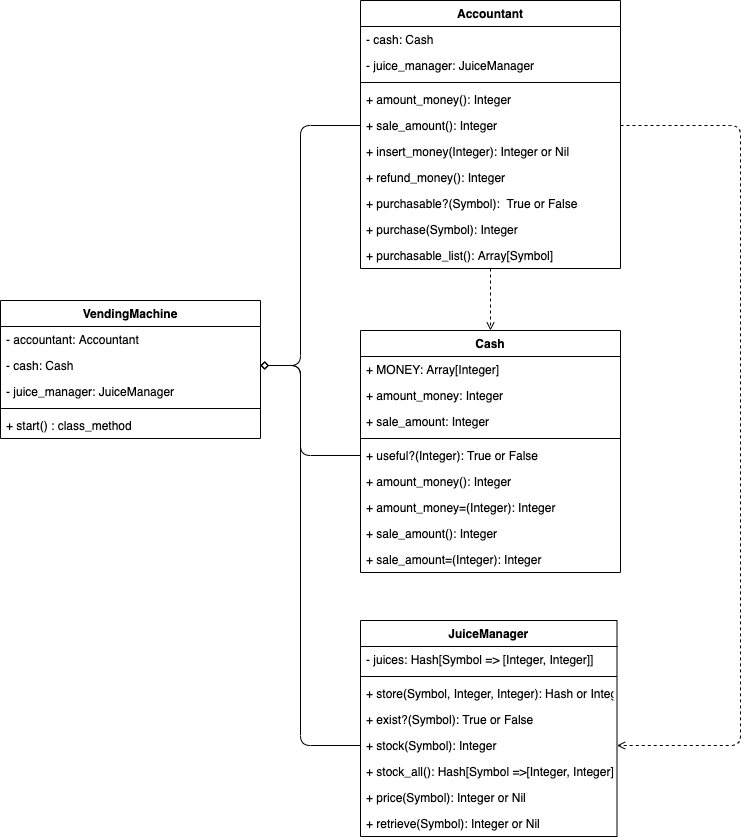

The diagram above was exported from draw.io. Its source (the exported page's mxGraphModel, read from the mxfile embedded in the PNG):
<mxGraphModel dx="1048" dy="629" grid="1" gridSize="10" guides="1" tooltips="1" connect="1" arrows="1" fold="1" page="1" pageScale="1" pageWidth="827" pageHeight="1169" math="0" shadow="0">
  <root>
    <mxCell id="0" />
    <mxCell id="1" parent="0" />
    <mxCell id="88" style="edgeStyle=none;html=1;entryX=0.5;entryY=0;entryDx=0;entryDy=0;dashed=1;endArrow=open;endFill=0;" edge="1" parent="1" source="2" target="36">
      <mxGeometry relative="1" as="geometry" />
    </mxCell>
    <mxCell id="91" style="edgeStyle=none;html=1;entryX=1;entryY=0.5;entryDx=0;entryDy=0;dashed=1;endArrow=open;endFill=0;exitX=1;exitY=0.5;exitDx=0;exitDy=0;" edge="1" parent="1" source="17" target="74">
      <mxGeometry relative="1" as="geometry">
        <Array as="points">
          <mxPoint x="760" y="155" />
          <mxPoint x="760" y="775" />
        </Array>
      </mxGeometry>
    </mxCell>
    <mxCell id="92" style="edgeStyle=none;html=1;entryX=1;entryY=0.5;entryDx=0;entryDy=0;endArrow=diamond;endFill=0;exitX=0;exitY=0.5;exitDx=0;exitDy=0;" edge="1" parent="1" source="17" target="84">
      <mxGeometry relative="1" as="geometry">
        <Array as="points">
          <mxPoint x="320" y="155" />
          <mxPoint x="320" y="395" />
        </Array>
      </mxGeometry>
    </mxCell>
    <mxCell id="2" value="Accountant" style="swimlane;fontStyle=1;align=center;verticalAlign=top;childLayout=stackLayout;horizontal=1;startSize=26;horizontalStack=0;resizeParent=1;resizeParentMax=0;resizeLast=0;collapsible=1;marginBottom=0;" parent="1" vertex="1">
      <mxGeometry x="380" y="30" width="260" height="268" as="geometry" />
    </mxCell>
    <mxCell id="7" value="- cash: Cash" style="text;strokeColor=none;fillColor=none;align=left;verticalAlign=top;spacingLeft=4;spacingRight=4;overflow=hidden;rotatable=0;points=[[0,0.5],[1,0.5]];portConstraint=eastwest;" parent="2" vertex="1">
      <mxGeometry y="26" width="260" height="26" as="geometry" />
    </mxCell>
    <mxCell id="8" value="- juice_manager: JuiceManager" style="text;strokeColor=none;fillColor=none;align=left;verticalAlign=top;spacingLeft=4;spacingRight=4;overflow=hidden;rotatable=0;points=[[0,0.5],[1,0.5]];portConstraint=eastwest;" parent="2" vertex="1">
      <mxGeometry y="52" width="260" height="26" as="geometry" />
    </mxCell>
    <mxCell id="4" value="" style="line;strokeWidth=1;fillColor=none;align=left;verticalAlign=middle;spacingTop=-1;spacingLeft=3;spacingRight=3;rotatable=0;labelPosition=right;points=[];portConstraint=eastwest;" parent="2" vertex="1">
      <mxGeometry y="78" width="260" height="8" as="geometry" />
    </mxCell>
    <mxCell id="9" value="+ amount_money(): Integer" style="text;strokeColor=none;fillColor=none;align=left;verticalAlign=top;spacingLeft=4;spacingRight=4;overflow=hidden;rotatable=0;points=[[0,0.5],[1,0.5]];portConstraint=eastwest;" parent="2" vertex="1">
      <mxGeometry y="86" width="260" height="26" as="geometry" />
    </mxCell>
    <mxCell id="17" value="+ sale_amount(): Integer" style="text;strokeColor=none;fillColor=none;align=left;verticalAlign=top;spacingLeft=4;spacingRight=4;overflow=hidden;rotatable=0;points=[[0,0.5],[1,0.5]];portConstraint=eastwest;" parent="2" vertex="1">
      <mxGeometry y="112" width="260" height="26" as="geometry" />
    </mxCell>
    <mxCell id="5" value="+ insert_money(Integer): Integer or Nil" style="text;strokeColor=none;fillColor=none;align=left;verticalAlign=top;spacingLeft=4;spacingRight=4;overflow=hidden;rotatable=0;points=[[0,0.5],[1,0.5]];portConstraint=eastwest;" parent="2" vertex="1">
      <mxGeometry y="138" width="260" height="26" as="geometry" />
    </mxCell>
    <mxCell id="10" value="+ refund_money(): Integer" style="text;strokeColor=none;fillColor=none;align=left;verticalAlign=top;spacingLeft=4;spacingRight=4;overflow=hidden;rotatable=0;points=[[0,0.5],[1,0.5]];portConstraint=eastwest;" parent="2" vertex="1">
      <mxGeometry y="164" width="260" height="26" as="geometry" />
    </mxCell>
    <mxCell id="11" value="+ purchasable?(Symbol):  True or False" style="text;strokeColor=none;fillColor=none;align=left;verticalAlign=top;spacingLeft=4;spacingRight=4;overflow=hidden;rotatable=0;points=[[0,0.5],[1,0.5]];portConstraint=eastwest;" parent="2" vertex="1">
      <mxGeometry y="190" width="260" height="26" as="geometry" />
    </mxCell>
    <mxCell id="15" value="+ purchase(Symbol): Integer" style="text;strokeColor=none;fillColor=none;align=left;verticalAlign=top;spacingLeft=4;spacingRight=4;overflow=hidden;rotatable=0;points=[[0,0.5],[1,0.5]];portConstraint=eastwest;" parent="2" vertex="1">
      <mxGeometry y="216" width="260" height="26" as="geometry" />
    </mxCell>
    <mxCell id="13" value="+ purchasable_list(): Array[Symbol]" style="text;strokeColor=none;fillColor=none;align=left;verticalAlign=top;spacingLeft=4;spacingRight=4;overflow=hidden;rotatable=0;points=[[0,0.5],[1,0.5]];portConstraint=eastwest;" parent="2" vertex="1">
      <mxGeometry y="242" width="260" height="26" as="geometry" />
    </mxCell>
    <mxCell id="18" value="JuiceManager" style="swimlane;fontStyle=1;align=center;verticalAlign=top;childLayout=stackLayout;horizontal=1;startSize=26;horizontalStack=0;resizeParent=1;resizeParentMax=0;resizeLast=0;collapsible=1;marginBottom=0;" parent="1" vertex="1">
      <mxGeometry x="380" y="650" width="256.5" height="216" as="geometry" />
    </mxCell>
    <mxCell id="19" value="- juices: Hash[Symbol =&gt; [Integer, Integer]]" style="text;strokeColor=none;fillColor=none;align=left;verticalAlign=top;spacingLeft=4;spacingRight=4;overflow=hidden;rotatable=0;points=[[0,0.5],[1,0.5]];portConstraint=eastwest;" parent="18" vertex="1">
      <mxGeometry y="26" width="256.5" height="26" as="geometry" />
    </mxCell>
    <mxCell id="23" value="" style="line;strokeWidth=1;fillColor=none;align=left;verticalAlign=middle;spacingTop=-1;spacingLeft=3;spacingRight=3;rotatable=0;labelPosition=right;points=[];portConstraint=eastwest;" parent="18" vertex="1">
      <mxGeometry y="52" width="256.5" height="8" as="geometry" />
    </mxCell>
    <mxCell id="54" value="+ store(Symbol, Integer, Integer): Hash or Integer" style="text;strokeColor=none;fillColor=none;align=left;verticalAlign=top;spacingLeft=4;spacingRight=4;overflow=hidden;rotatable=0;points=[[0,0.5],[1,0.5]];portConstraint=eastwest;" parent="18" vertex="1">
      <mxGeometry y="60" width="256.5" height="26" as="geometry" />
    </mxCell>
    <mxCell id="77" value="+ exist?(Symbol): True or False" style="text;strokeColor=none;fillColor=none;align=left;verticalAlign=top;spacingLeft=4;spacingRight=4;overflow=hidden;rotatable=0;points=[[0,0.5],[1,0.5]];portConstraint=eastwest;" parent="18" vertex="1">
      <mxGeometry y="86" width="256.5" height="26" as="geometry" />
    </mxCell>
    <mxCell id="74" value="+ stock(Symbol): Integer" style="text;strokeColor=none;fillColor=none;align=left;verticalAlign=top;spacingLeft=4;spacingRight=4;overflow=hidden;rotatable=0;points=[[0,0.5],[1,0.5]];portConstraint=eastwest;" parent="18" vertex="1">
      <mxGeometry y="112" width="256.5" height="26" as="geometry" />
    </mxCell>
    <mxCell id="24" value="+ stock_all(): Hash[Symbol =&gt;[Integer, Integer]]" style="text;strokeColor=none;fillColor=none;align=left;verticalAlign=top;spacingLeft=4;spacingRight=4;overflow=hidden;rotatable=0;points=[[0,0.5],[1,0.5]];portConstraint=eastwest;" parent="18" vertex="1">
      <mxGeometry y="138" width="256.5" height="26" as="geometry" />
    </mxCell>
    <mxCell id="73" value="+ price(Symbol): Integer or Nil" style="text;strokeColor=none;fillColor=none;align=left;verticalAlign=top;spacingLeft=4;spacingRight=4;overflow=hidden;rotatable=0;points=[[0,0.5],[1,0.5]];portConstraint=eastwest;" parent="18" vertex="1">
      <mxGeometry y="164" width="256.5" height="26" as="geometry" />
    </mxCell>
    <mxCell id="33" value="+ retrieve(Symbol): Integer or Nil" style="text;strokeColor=none;fillColor=none;align=left;verticalAlign=top;spacingLeft=4;spacingRight=4;overflow=hidden;rotatable=0;points=[[0,0.5],[1,0.5]];portConstraint=eastwest;" parent="18" vertex="1">
      <mxGeometry y="190" width="256.5" height="26" as="geometry" />
    </mxCell>
    <mxCell id="93" style="edgeStyle=none;html=1;entryX=1;entryY=0.5;entryDx=0;entryDy=0;endArrow=diamond;endFill=0;exitX=0;exitY=0.5;exitDx=0;exitDy=0;" edge="1" parent="1" source="51" target="84">
      <mxGeometry relative="1" as="geometry">
        <Array as="points">
          <mxPoint x="320" y="485" />
          <mxPoint x="320" y="395" />
        </Array>
      </mxGeometry>
    </mxCell>
    <mxCell id="36" value="Cash" style="swimlane;fontStyle=1;align=center;verticalAlign=top;childLayout=stackLayout;horizontal=1;startSize=26;horizontalStack=0;resizeParent=1;resizeParentMax=0;resizeLast=0;collapsible=1;marginBottom=0;" parent="1" vertex="1">
      <mxGeometry x="380" y="360" width="260" height="242" as="geometry" />
    </mxCell>
    <mxCell id="37" value="+ MONEY: Array[Integer]" style="text;strokeColor=none;fillColor=none;align=left;verticalAlign=top;spacingLeft=4;spacingRight=4;overflow=hidden;rotatable=0;points=[[0,0.5],[1,0.5]];portConstraint=eastwest;" parent="36" vertex="1">
      <mxGeometry y="26" width="260" height="26" as="geometry" />
    </mxCell>
    <mxCell id="78" value="+ amount_money: Integer" style="text;strokeColor=none;fillColor=none;align=left;verticalAlign=top;spacingLeft=4;spacingRight=4;overflow=hidden;rotatable=0;points=[[0,0.5],[1,0.5]];portConstraint=eastwest;" parent="36" vertex="1">
      <mxGeometry y="52" width="260" height="26" as="geometry" />
    </mxCell>
    <mxCell id="46" value="+ sale_amount: Integer" style="text;strokeColor=none;fillColor=none;align=left;verticalAlign=top;spacingLeft=4;spacingRight=4;overflow=hidden;rotatable=0;points=[[0,0.5],[1,0.5]];portConstraint=eastwest;" parent="36" vertex="1">
      <mxGeometry y="78" width="260" height="26" as="geometry" />
    </mxCell>
    <mxCell id="38" value="" style="line;strokeWidth=1;fillColor=none;align=left;verticalAlign=middle;spacingTop=-1;spacingLeft=3;spacingRight=3;rotatable=0;labelPosition=right;points=[];portConstraint=eastwest;" parent="36" vertex="1">
      <mxGeometry y="104" width="260" height="8" as="geometry" />
    </mxCell>
    <mxCell id="51" value="+ useful?(Integer): True or False" style="text;strokeColor=none;fillColor=none;align=left;verticalAlign=top;spacingLeft=4;spacingRight=4;overflow=hidden;rotatable=0;points=[[0,0.5],[1,0.5]];portConstraint=eastwest;" parent="36" vertex="1">
      <mxGeometry y="112" width="260" height="26" as="geometry" />
    </mxCell>
    <mxCell id="79" value="+ amount_money(): Integer" style="text;strokeColor=none;fillColor=none;align=left;verticalAlign=top;spacingLeft=4;spacingRight=4;overflow=hidden;rotatable=0;points=[[0,0.5],[1,0.5]];portConstraint=eastwest;" parent="36" vertex="1">
      <mxGeometry y="138" width="260" height="26" as="geometry" />
    </mxCell>
    <mxCell id="80" value="+ amount_money=(Integer): Integer" style="text;strokeColor=none;fillColor=none;align=left;verticalAlign=top;spacingLeft=4;spacingRight=4;overflow=hidden;rotatable=0;points=[[0,0.5],[1,0.5]];portConstraint=eastwest;" parent="36" vertex="1">
      <mxGeometry y="164" width="260" height="26" as="geometry" />
    </mxCell>
    <mxCell id="82" value="+ sale_amount(): Integer" style="text;strokeColor=none;fillColor=none;align=left;verticalAlign=top;spacingLeft=4;spacingRight=4;overflow=hidden;rotatable=0;points=[[0,0.5],[1,0.5]];portConstraint=eastwest;" parent="36" vertex="1">
      <mxGeometry y="190" width="260" height="26" as="geometry" />
    </mxCell>
    <mxCell id="81" value="+ sale_amount=(Integer): Integer" style="text;strokeColor=none;fillColor=none;align=left;verticalAlign=top;spacingLeft=4;spacingRight=4;overflow=hidden;rotatable=0;points=[[0,0.5],[1,0.5]];portConstraint=eastwest;" parent="36" vertex="1">
      <mxGeometry y="216" width="260" height="26" as="geometry" />
    </mxCell>
    <mxCell id="55" value="VendingMachine" style="swimlane;fontStyle=1;align=center;verticalAlign=top;childLayout=stackLayout;horizontal=1;startSize=26;horizontalStack=0;resizeParent=1;resizeParentMax=0;resizeLast=0;collapsible=1;marginBottom=0;" parent="1" vertex="1">
      <mxGeometry x="20" y="330" width="260" height="138" as="geometry" />
    </mxCell>
    <mxCell id="58" value="- accountant: Accountant" style="text;strokeColor=none;fillColor=none;align=left;verticalAlign=top;spacingLeft=4;spacingRight=4;overflow=hidden;rotatable=0;points=[[0,0.5],[1,0.5]];portConstraint=eastwest;" parent="55" vertex="1">
      <mxGeometry y="26" width="260" height="26" as="geometry" />
    </mxCell>
    <mxCell id="84" value="- cash: Cash" style="text;strokeColor=none;fillColor=none;align=left;verticalAlign=top;spacingLeft=4;spacingRight=4;overflow=hidden;rotatable=0;points=[[0,0.5],[1,0.5]];portConstraint=eastwest;" parent="55" vertex="1">
      <mxGeometry y="52" width="260" height="26" as="geometry" />
    </mxCell>
    <mxCell id="59" value="- juice_manager: JuiceManager" style="text;strokeColor=none;fillColor=none;align=left;verticalAlign=top;spacingLeft=4;spacingRight=4;overflow=hidden;rotatable=0;points=[[0,0.5],[1,0.5]];portConstraint=eastwest;" parent="55" vertex="1">
      <mxGeometry y="78" width="260" height="26" as="geometry" />
    </mxCell>
    <mxCell id="60" value="" style="line;strokeWidth=1;fillColor=none;align=left;verticalAlign=middle;spacingTop=-1;spacingLeft=3;spacingRight=3;rotatable=0;labelPosition=right;points=[];portConstraint=eastwest;" parent="55" vertex="1">
      <mxGeometry y="104" width="260" height="8" as="geometry" />
    </mxCell>
    <mxCell id="83" value="+ start() : class_method" style="text;strokeColor=none;fillColor=none;align=left;verticalAlign=top;spacingLeft=4;spacingRight=4;overflow=hidden;rotatable=0;points=[[0,0.5],[1,0.5]];portConstraint=eastwest;" parent="55" vertex="1">
      <mxGeometry y="112" width="260" height="26" as="geometry" />
    </mxCell>
    <mxCell id="94" style="edgeStyle=none;html=1;exitX=0;exitY=0.5;exitDx=0;exitDy=0;entryX=1;entryY=0.5;entryDx=0;entryDy=0;endArrow=diamond;endFill=0;" edge="1" parent="1" source="74" target="84">
      <mxGeometry relative="1" as="geometry">
        <Array as="points">
          <mxPoint x="320" y="775" />
          <mxPoint x="320" y="395" />
        </Array>
      </mxGeometry>
    </mxCell>
  </root>
</mxGraphModel>